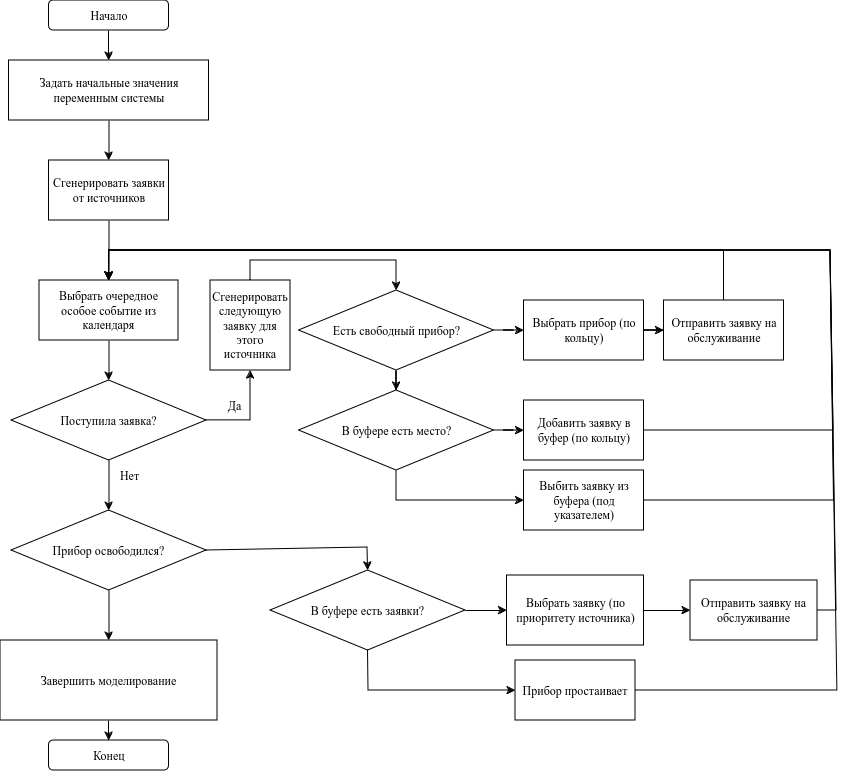

The diagram above was exported from draw.io. Its source (the exported page's mxGraphModel, read from the mxfile embedded in the PNG):
<mxGraphModel dx="1144" dy="609" grid="1" gridSize="10" guides="1" tooltips="1" connect="1" arrows="1" fold="1" page="1" pageScale="1" pageWidth="850" pageHeight="1100" background="#FFFFFF" math="0" shadow="0">
  <root>
    <mxCell id="0" />
    <mxCell id="1" parent="0" />
    <mxCell id="oJemAEGKipGwpY3Ni_P_-4" value="" style="edgeStyle=orthogonalEdgeStyle;rounded=0;orthogonalLoop=1;jettySize=auto;html=1;labelBackgroundColor=none;fontColor=default;" edge="1" parent="1" source="oJemAEGKipGwpY3Ni_P_-1" target="oJemAEGKipGwpY3Ni_P_-3">
      <mxGeometry relative="1" as="geometry" />
    </mxCell>
    <mxCell id="oJemAEGKipGwpY3Ni_P_-1" value="Начало" style="rounded=1;whiteSpace=wrap;html=1;labelBackgroundColor=none;" vertex="1" parent="1">
      <mxGeometry x="48.5" width="120" height="30" as="geometry" />
    </mxCell>
    <mxCell id="oJemAEGKipGwpY3Ni_P_-109" value="" style="edgeStyle=orthogonalEdgeStyle;rounded=0;orthogonalLoop=1;jettySize=auto;html=1;" edge="1" parent="1" source="oJemAEGKipGwpY3Ni_P_-3" target="oJemAEGKipGwpY3Ni_P_-108">
      <mxGeometry relative="1" as="geometry" />
    </mxCell>
    <mxCell id="oJemAEGKipGwpY3Ni_P_-3" value="Задать начальные значения переменным системы" style="rounded=0;whiteSpace=wrap;html=1;labelBackgroundColor=none;" vertex="1" parent="1">
      <mxGeometry x="8.5" y="60" width="200" height="60" as="geometry" />
    </mxCell>
    <mxCell id="oJemAEGKipGwpY3Ni_P_-73" value="" style="edgeStyle=orthogonalEdgeStyle;rounded=0;orthogonalLoop=1;jettySize=auto;html=1;" edge="1" parent="1" source="oJemAEGKipGwpY3Ni_P_-68" target="oJemAEGKipGwpY3Ni_P_-71">
      <mxGeometry relative="1" as="geometry" />
    </mxCell>
    <mxCell id="oJemAEGKipGwpY3Ni_P_-68" value="Выбрать очередное особое событие из календаря" style="rounded=0;whiteSpace=wrap;html=1;" vertex="1" parent="1">
      <mxGeometry x="39" y="280" width="139" height="60" as="geometry" />
    </mxCell>
    <mxCell id="oJemAEGKipGwpY3Ni_P_-74" value="" style="edgeStyle=orthogonalEdgeStyle;rounded=0;orthogonalLoop=1;jettySize=auto;html=1;" edge="1" parent="1" source="oJemAEGKipGwpY3Ni_P_-71" target="oJemAEGKipGwpY3Ni_P_-72">
      <mxGeometry relative="1" as="geometry" />
    </mxCell>
    <mxCell id="oJemAEGKipGwpY3Ni_P_-76" value="" style="edgeStyle=orthogonalEdgeStyle;rounded=0;orthogonalLoop=1;jettySize=auto;html=1;entryX=0.5;entryY=0;entryDx=0;entryDy=0;exitX=0.5;exitY=0;exitDx=0;exitDy=0;" edge="1" parent="1" source="oJemAEGKipGwpY3Ni_P_-118" target="oJemAEGKipGwpY3Ni_P_-84">
      <mxGeometry relative="1" as="geometry">
        <mxPoint x="383.5" y="420" as="targetPoint" />
      </mxGeometry>
    </mxCell>
    <mxCell id="oJemAEGKipGwpY3Ni_P_-71" value="Поступила заявка?" style="rhombus;whiteSpace=wrap;html=1;" vertex="1" parent="1">
      <mxGeometry x="11" y="380" width="195" height="80" as="geometry" />
    </mxCell>
    <mxCell id="oJemAEGKipGwpY3Ni_P_-82" value="" style="edgeStyle=orthogonalEdgeStyle;rounded=0;orthogonalLoop=1;jettySize=auto;html=1;" edge="1" parent="1" source="oJemAEGKipGwpY3Ni_P_-72" target="oJemAEGKipGwpY3Ni_P_-81">
      <mxGeometry relative="1" as="geometry" />
    </mxCell>
    <mxCell id="oJemAEGKipGwpY3Ni_P_-72" value="Прибор освободился?" style="rhombus;whiteSpace=wrap;html=1;" vertex="1" parent="1">
      <mxGeometry x="11" y="510" width="195" height="80" as="geometry" />
    </mxCell>
    <mxCell id="oJemAEGKipGwpY3Ni_P_-107" value="" style="edgeStyle=orthogonalEdgeStyle;rounded=0;orthogonalLoop=1;jettySize=auto;html=1;" edge="1" parent="1" source="oJemAEGKipGwpY3Ni_P_-77" target="oJemAEGKipGwpY3Ni_P_-104">
      <mxGeometry relative="1" as="geometry" />
    </mxCell>
    <mxCell id="oJemAEGKipGwpY3Ni_P_-77" value="Выбрать заявку (по приоритету источника)" style="rounded=0;whiteSpace=wrap;html=1;" vertex="1" parent="1">
      <mxGeometry x="506.5" y="575" width="137" height="70" as="geometry" />
    </mxCell>
    <mxCell id="oJemAEGKipGwpY3Ni_P_-79" value="&lt;div&gt;Да&lt;/div&gt;" style="text;html=1;align=center;verticalAlign=middle;resizable=0;points=[];autosize=1;strokeColor=none;fillColor=none;" vertex="1" parent="1">
      <mxGeometry x="213.5" y="390" width="40" height="30" as="geometry" />
    </mxCell>
    <mxCell id="oJemAEGKipGwpY3Ni_P_-80" value="Нет" style="text;html=1;align=center;verticalAlign=middle;resizable=0;points=[];autosize=1;strokeColor=none;fillColor=none;" vertex="1" parent="1">
      <mxGeometry x="108.5" y="460" width="40" height="30" as="geometry" />
    </mxCell>
    <mxCell id="oJemAEGKipGwpY3Ni_P_-95" value="" style="edgeStyle=orthogonalEdgeStyle;rounded=0;orthogonalLoop=1;jettySize=auto;html=1;" edge="1" parent="1" source="oJemAEGKipGwpY3Ni_P_-81" target="oJemAEGKipGwpY3Ni_P_-94">
      <mxGeometry relative="1" as="geometry" />
    </mxCell>
    <mxCell id="oJemAEGKipGwpY3Ni_P_-81" value="Завершить моделирование" style="rounded=0;whiteSpace=wrap;html=1;" vertex="1" parent="1">
      <mxGeometry y="640" width="217" height="80" as="geometry" />
    </mxCell>
    <mxCell id="oJemAEGKipGwpY3Ni_P_-86" value="" style="edgeStyle=orthogonalEdgeStyle;rounded=0;orthogonalLoop=1;jettySize=auto;html=1;" edge="1" parent="1" source="oJemAEGKipGwpY3Ni_P_-84" target="oJemAEGKipGwpY3Ni_P_-85">
      <mxGeometry relative="1" as="geometry" />
    </mxCell>
    <mxCell id="oJemAEGKipGwpY3Ni_P_-88" value="" style="edgeStyle=orthogonalEdgeStyle;rounded=0;orthogonalLoop=1;jettySize=auto;html=1;" edge="1" parent="1" source="oJemAEGKipGwpY3Ni_P_-84" target="oJemAEGKipGwpY3Ni_P_-87">
      <mxGeometry relative="1" as="geometry" />
    </mxCell>
    <mxCell id="oJemAEGKipGwpY3Ni_P_-84" value="Есть свободный прибор?" style="rhombus;whiteSpace=wrap;html=1;" vertex="1" parent="1">
      <mxGeometry x="298.5" y="290" width="195" height="80" as="geometry" />
    </mxCell>
    <mxCell id="oJemAEGKipGwpY3Ni_P_-97" value="" style="edgeStyle=orthogonalEdgeStyle;rounded=0;orthogonalLoop=1;jettySize=auto;html=1;" edge="1" parent="1" source="oJemAEGKipGwpY3Ni_P_-85" target="oJemAEGKipGwpY3Ni_P_-96">
      <mxGeometry relative="1" as="geometry" />
    </mxCell>
    <mxCell id="oJemAEGKipGwpY3Ni_P_-100" value="" style="edgeStyle=orthogonalEdgeStyle;rounded=0;orthogonalLoop=1;jettySize=auto;html=1;entryX=0;entryY=0.5;entryDx=0;entryDy=0;exitX=0.5;exitY=1;exitDx=0;exitDy=0;" edge="1" parent="1" source="oJemAEGKipGwpY3Ni_P_-85" target="oJemAEGKipGwpY3Ni_P_-99">
      <mxGeometry relative="1" as="geometry" />
    </mxCell>
    <mxCell id="oJemAEGKipGwpY3Ni_P_-85" value="В буфере есть место?" style="rhombus;whiteSpace=wrap;html=1;" vertex="1" parent="1">
      <mxGeometry x="298.5" y="390" width="195" height="80" as="geometry" />
    </mxCell>
    <mxCell id="oJemAEGKipGwpY3Ni_P_-90" value="" style="edgeStyle=orthogonalEdgeStyle;rounded=0;orthogonalLoop=1;jettySize=auto;html=1;" edge="1" parent="1" source="oJemAEGKipGwpY3Ni_P_-87" target="oJemAEGKipGwpY3Ni_P_-89">
      <mxGeometry relative="1" as="geometry" />
    </mxCell>
    <mxCell id="oJemAEGKipGwpY3Ni_P_-87" value="Выбрать прибор (по кольцу)" style="rounded=0;whiteSpace=wrap;html=1;" vertex="1" parent="1">
      <mxGeometry x="523.5" y="300" width="120" height="60" as="geometry" />
    </mxCell>
    <mxCell id="oJemAEGKipGwpY3Ni_P_-92" value="" style="edgeStyle=orthogonalEdgeStyle;rounded=0;orthogonalLoop=1;jettySize=auto;html=1;entryX=0.5;entryY=0;entryDx=0;entryDy=0;exitX=0.5;exitY=0;exitDx=0;exitDy=0;" edge="1" parent="1" source="oJemAEGKipGwpY3Ni_P_-89" target="oJemAEGKipGwpY3Ni_P_-68">
      <mxGeometry relative="1" as="geometry">
        <mxPoint x="753.5" y="280" as="sourcePoint" />
        <mxPoint x="783.4999999999998" y="189.9999999999999" as="targetPoint" />
        <Array as="points">
          <mxPoint x="723.5" y="250" />
          <mxPoint x="108.5" y="250" />
        </Array>
      </mxGeometry>
    </mxCell>
    <mxCell id="oJemAEGKipGwpY3Ni_P_-89" value="Отправить заявку на обслуживание" style="rounded=0;whiteSpace=wrap;html=1;" vertex="1" parent="1">
      <mxGeometry x="663.5" y="300" width="120" height="60" as="geometry" />
    </mxCell>
    <mxCell id="oJemAEGKipGwpY3Ni_P_-94" value="Конец" style="rounded=1;whiteSpace=wrap;html=1;labelBackgroundColor=none;" vertex="1" parent="1">
      <mxGeometry x="48.5" y="740" width="120" height="30" as="geometry" />
    </mxCell>
    <mxCell id="oJemAEGKipGwpY3Ni_P_-96" value="Добавить заявку в буфер (по кольцу)" style="whiteSpace=wrap;html=1;" vertex="1" parent="1">
      <mxGeometry x="523.5" y="400" width="120" height="60" as="geometry" />
    </mxCell>
    <mxCell id="oJemAEGKipGwpY3Ni_P_-98" value="" style="endArrow=classic;html=1;rounded=0;exitX=1;exitY=0.5;exitDx=0;exitDy=0;entryX=0.5;entryY=0;entryDx=0;entryDy=0;" edge="1" parent="1" source="oJemAEGKipGwpY3Ni_P_-96" target="oJemAEGKipGwpY3Ni_P_-68">
      <mxGeometry width="50" height="50" relative="1" as="geometry">
        <mxPoint x="713.5" y="550" as="sourcePoint" />
        <mxPoint x="763.5" y="500" as="targetPoint" />
        <Array as="points">
          <mxPoint x="833" y="430" />
          <mxPoint x="830" y="250" />
          <mxPoint x="108.5" y="250" />
        </Array>
      </mxGeometry>
    </mxCell>
    <mxCell id="oJemAEGKipGwpY3Ni_P_-99" value="Выбить заявку из буфера (под указателем)" style="whiteSpace=wrap;html=1;" vertex="1" parent="1">
      <mxGeometry x="523.5" y="470" width="120" height="60" as="geometry" />
    </mxCell>
    <mxCell id="oJemAEGKipGwpY3Ni_P_-101" value="" style="endArrow=classic;html=1;rounded=0;exitX=1;exitY=0.5;exitDx=0;exitDy=0;entryX=0.5;entryY=0;entryDx=0;entryDy=0;" edge="1" parent="1" source="oJemAEGKipGwpY3Ni_P_-99" target="oJemAEGKipGwpY3Ni_P_-68">
      <mxGeometry width="50" height="50" relative="1" as="geometry">
        <mxPoint x="733.5" y="500" as="sourcePoint" />
        <mxPoint x="783.5" y="450" as="targetPoint" />
        <Array as="points">
          <mxPoint x="833.5" y="500" />
          <mxPoint x="830" y="250" />
          <mxPoint x="108.5" y="250" />
        </Array>
      </mxGeometry>
    </mxCell>
    <mxCell id="oJemAEGKipGwpY3Ni_P_-104" value="Отправить заявку на обслуживание" style="rounded=0;whiteSpace=wrap;html=1;" vertex="1" parent="1">
      <mxGeometry x="690" y="580" width="127" height="60" as="geometry" />
    </mxCell>
    <mxCell id="oJemAEGKipGwpY3Ni_P_-106" value="" style="endArrow=classic;html=1;rounded=0;exitX=1;exitY=0.5;exitDx=0;exitDy=0;entryX=0.5;entryY=0;entryDx=0;entryDy=0;" edge="1" parent="1" source="oJemAEGKipGwpY3Ni_P_-104" target="oJemAEGKipGwpY3Ni_P_-68">
      <mxGeometry width="50" height="50" relative="1" as="geometry">
        <mxPoint x="1013.5" y="650" as="sourcePoint" />
        <mxPoint x="1063.5" y="600" as="targetPoint" />
        <Array as="points">
          <mxPoint x="836" y="610" />
          <mxPoint x="830" y="250" />
          <mxPoint x="108.5" y="250" />
        </Array>
      </mxGeometry>
    </mxCell>
    <mxCell id="oJemAEGKipGwpY3Ni_P_-110" value="" style="edgeStyle=orthogonalEdgeStyle;rounded=0;orthogonalLoop=1;jettySize=auto;html=1;" edge="1" parent="1" source="oJemAEGKipGwpY3Ni_P_-108" target="oJemAEGKipGwpY3Ni_P_-68">
      <mxGeometry relative="1" as="geometry" />
    </mxCell>
    <mxCell id="oJemAEGKipGwpY3Ni_P_-108" value="Сгенерировать заявки от источников" style="whiteSpace=wrap;html=1;rounded=0;labelBackgroundColor=none;" vertex="1" parent="1">
      <mxGeometry x="48.5" y="160" width="120" height="60" as="geometry" />
    </mxCell>
    <mxCell id="oJemAEGKipGwpY3Ni_P_-113" value="" style="edgeStyle=orthogonalEdgeStyle;rounded=0;orthogonalLoop=1;jettySize=auto;html=1;" edge="1" parent="1" source="oJemAEGKipGwpY3Ni_P_-111" target="oJemAEGKipGwpY3Ni_P_-77">
      <mxGeometry relative="1" as="geometry" />
    </mxCell>
    <mxCell id="oJemAEGKipGwpY3Ni_P_-111" value="В буфере есть заявки?" style="rhombus;whiteSpace=wrap;html=1;" vertex="1" parent="1">
      <mxGeometry x="270" y="570" width="195" height="80" as="geometry" />
    </mxCell>
    <mxCell id="oJemAEGKipGwpY3Ni_P_-112" value="" style="endArrow=classic;html=1;rounded=0;exitX=1;exitY=0.5;exitDx=0;exitDy=0;entryX=0.5;entryY=0;entryDx=0;entryDy=0;" edge="1" parent="1" source="oJemAEGKipGwpY3Ni_P_-72" target="oJemAEGKipGwpY3Ni_P_-111">
      <mxGeometry width="50" height="50" relative="1" as="geometry">
        <mxPoint x="260" y="550" as="sourcePoint" />
        <mxPoint x="310" y="500" as="targetPoint" />
        <Array as="points">
          <mxPoint x="367" y="547" />
        </Array>
      </mxGeometry>
    </mxCell>
    <mxCell id="oJemAEGKipGwpY3Ni_P_-114" value="" style="endArrow=classic;html=1;rounded=0;exitX=0.5;exitY=1;exitDx=0;exitDy=0;" edge="1" parent="1" source="oJemAEGKipGwpY3Ni_P_-111" target="oJemAEGKipGwpY3Ni_P_-115">
      <mxGeometry width="50" height="50" relative="1" as="geometry">
        <mxPoint x="371" y="720" as="sourcePoint" />
        <mxPoint x="421" y="670" as="targetPoint" />
        <Array as="points">
          <mxPoint x="368" y="690" />
        </Array>
      </mxGeometry>
    </mxCell>
    <mxCell id="oJemAEGKipGwpY3Ni_P_-115" value="Прибор простаивает" style="rounded=0;whiteSpace=wrap;html=1;" vertex="1" parent="1">
      <mxGeometry x="515" y="660" width="120" height="60" as="geometry" />
    </mxCell>
    <mxCell id="oJemAEGKipGwpY3Ni_P_-117" value="" style="endArrow=classic;html=1;rounded=0;exitX=1;exitY=0.5;exitDx=0;exitDy=0;entryX=0.5;entryY=0;entryDx=0;entryDy=0;" edge="1" parent="1" source="oJemAEGKipGwpY3Ni_P_-115" target="oJemAEGKipGwpY3Ni_P_-68">
      <mxGeometry width="50" height="50" relative="1" as="geometry">
        <mxPoint x="750" y="710" as="sourcePoint" />
        <mxPoint x="800" y="660" as="targetPoint" />
        <Array as="points">
          <mxPoint x="837" y="690" />
          <mxPoint x="830" y="250" />
          <mxPoint x="109" y="250" />
        </Array>
      </mxGeometry>
    </mxCell>
    <mxCell id="oJemAEGKipGwpY3Ni_P_-119" value="" style="edgeStyle=orthogonalEdgeStyle;rounded=0;orthogonalLoop=1;jettySize=auto;html=1;entryX=0.5;entryY=1;entryDx=0;entryDy=0;" edge="1" parent="1" source="oJemAEGKipGwpY3Ni_P_-71" target="oJemAEGKipGwpY3Ni_P_-118">
      <mxGeometry relative="1" as="geometry">
        <mxPoint x="206" y="420" as="sourcePoint" />
        <mxPoint x="396" y="290" as="targetPoint" />
      </mxGeometry>
    </mxCell>
    <mxCell id="oJemAEGKipGwpY3Ni_P_-118" value="Сгенерировать следующую заявку для этого источника" style="rounded=0;whiteSpace=wrap;html=1;" vertex="1" parent="1">
      <mxGeometry x="210" y="280" width="80" height="90" as="geometry" />
    </mxCell>
  </root>
</mxGraphModel>